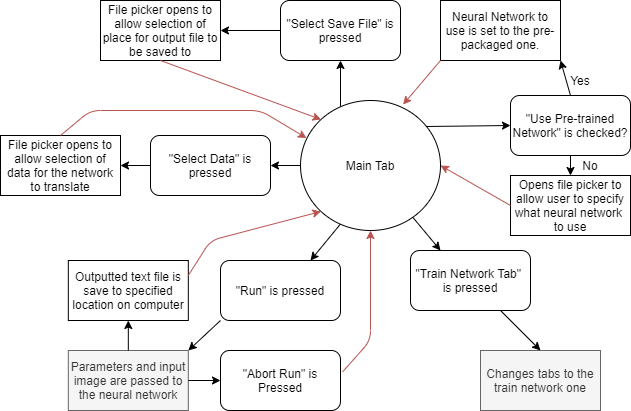

The diagram above was exported from draw.io. Its source (the exported page's mxGraphModel, read from the mxfile embedded in the PNG):
<mxGraphModel dx="782" dy="437" grid="1" gridSize="10" guides="1" tooltips="1" connect="1" arrows="1" fold="1" page="1" pageScale="1" pageWidth="827" pageHeight="1169" math="0" shadow="0">
  <root>
    <mxCell id="0" />
    <mxCell id="1" parent="0" />
    <mxCell id="iwyR1x93-WmsU0zXk5n7-1" value="&quot;Select Data&quot; is pressed" style="rounded=1;whiteSpace=wrap;html=1;" vertex="1" parent="1">
      <mxGeometry x="180" y="265" width="120" height="60" as="geometry" />
    </mxCell>
    <mxCell id="iwyR1x93-WmsU0zXk5n7-2" value="File picker opens to allow selection of data for the network to translate" style="rounded=0;whiteSpace=wrap;html=1;" vertex="1" parent="1">
      <mxGeometry x="30" y="265" width="120" height="60" as="geometry" />
    </mxCell>
    <mxCell id="iwyR1x93-WmsU0zXk5n7-3" value="Main Tab" style="ellipse;whiteSpace=wrap;html=1;" vertex="1" parent="1">
      <mxGeometry x="330" y="230" width="140" height="130" as="geometry" />
    </mxCell>
    <mxCell id="iwyR1x93-WmsU0zXk5n7-4" value="" style="endArrow=classic;html=1;exitX=0;exitY=0.5;exitDx=0;exitDy=0;entryX=1;entryY=0.5;entryDx=0;entryDy=0;" edge="1" parent="1" source="iwyR1x93-WmsU0zXk5n7-3" target="iwyR1x93-WmsU0zXk5n7-1">
      <mxGeometry width="50" height="50" relative="1" as="geometry">
        <mxPoint x="190" y="350" as="sourcePoint" />
        <mxPoint x="240" y="300" as="targetPoint" />
      </mxGeometry>
    </mxCell>
    <mxCell id="iwyR1x93-WmsU0zXk5n7-5" value="" style="endArrow=classic;html=1;exitX=0.285;exitY=0.951;exitDx=0;exitDy=0;entryX=0.75;entryY=0;entryDx=0;entryDy=0;exitPerimeter=0;" edge="1" parent="1" source="iwyR1x93-WmsU0zXk5n7-3" target="iwyR1x93-WmsU0zXk5n7-6">
      <mxGeometry width="50" height="50" relative="1" as="geometry">
        <mxPoint x="460.47999999999985" y="490.68999999999994" as="sourcePoint" />
        <mxPoint x="397.82" y="490" as="targetPoint" />
      </mxGeometry>
    </mxCell>
    <mxCell id="iwyR1x93-WmsU0zXk5n7-6" value="&quot;Run&quot; is pressed" style="rounded=1;whiteSpace=wrap;html=1;" vertex="1" parent="1">
      <mxGeometry x="250" y="390" width="120" height="60" as="geometry" />
    </mxCell>
    <mxCell id="iwyR1x93-WmsU0zXk5n7-7" value="" style="endArrow=classic;html=1;exitX=0;exitY=1;exitDx=0;exitDy=0;entryX=1;entryY=0;entryDx=0;entryDy=0;" edge="1" parent="1" source="iwyR1x93-WmsU0zXk5n7-6" target="iwyR1x93-WmsU0zXk5n7-8">
      <mxGeometry width="50" height="50" relative="1" as="geometry">
        <mxPoint x="187.82" y="530" as="sourcePoint" />
        <mxPoint x="237.82" y="490" as="targetPoint" />
      </mxGeometry>
    </mxCell>
    <mxCell id="iwyR1x93-WmsU0zXk5n7-8" value="Parameters and input image are passed to the neural network" style="rounded=0;whiteSpace=wrap;html=1;fillColor=#f5f5f5;strokeColor=#666666;fontColor=#333333;" vertex="1" parent="1">
      <mxGeometry x="97.82" y="480" width="120" height="60" as="geometry" />
    </mxCell>
    <mxCell id="iwyR1x93-WmsU0zXk5n7-9" value="&quot;Abort Run&quot; is Pressed" style="rounded=1;whiteSpace=wrap;html=1;" vertex="1" parent="1">
      <mxGeometry x="250" y="480" width="120" height="60" as="geometry" />
    </mxCell>
    <mxCell id="iwyR1x93-WmsU0zXk5n7-10" value="" style="endArrow=classic;html=1;exitX=1;exitY=0.5;exitDx=0;exitDy=0;entryX=0;entryY=0.5;entryDx=0;entryDy=0;" edge="1" parent="1" source="iwyR1x93-WmsU0zXk5n7-8" target="iwyR1x93-WmsU0zXk5n7-9">
      <mxGeometry width="50" height="50" relative="1" as="geometry">
        <mxPoint x="147.82" y="600" as="sourcePoint" />
        <mxPoint x="197.82" y="550" as="targetPoint" />
      </mxGeometry>
    </mxCell>
    <mxCell id="iwyR1x93-WmsU0zXk5n7-11" value="" style="endArrow=classic;html=1;exitX=1.018;exitY=0.355;exitDx=0;exitDy=0;entryX=0.5;entryY=1;entryDx=0;entryDy=0;exitPerimeter=0;fillColor=#f8cecc;strokeColor=#b85450;" edge="1" parent="1" source="iwyR1x93-WmsU0zXk5n7-9" target="iwyR1x93-WmsU0zXk5n7-3">
      <mxGeometry width="50" height="50" relative="1" as="geometry">
        <mxPoint x="207.82" y="590" as="sourcePoint" />
        <mxPoint x="457.82000000000136" y="515" as="targetPoint" />
        <Array as="points">
          <mxPoint x="400" y="470" />
        </Array>
      </mxGeometry>
    </mxCell>
    <mxCell id="iwyR1x93-WmsU0zXk5n7-12" value="Outputted text file is save to specified location on computer" style="rounded=0;whiteSpace=wrap;html=1;" vertex="1" parent="1">
      <mxGeometry x="97.82" y="390" width="120" height="60" as="geometry" />
    </mxCell>
    <mxCell id="iwyR1x93-WmsU0zXk5n7-13" value="" style="endArrow=classic;html=1;exitX=0.5;exitY=0;exitDx=0;exitDy=0;entryX=0.5;entryY=1;entryDx=0;entryDy=0;" edge="1" parent="1" source="iwyR1x93-WmsU0zXk5n7-8" target="iwyR1x93-WmsU0zXk5n7-12">
      <mxGeometry width="50" height="50" relative="1" as="geometry">
        <mxPoint x="97.82" y="400" as="sourcePoint" />
        <mxPoint x="147.82" y="350" as="targetPoint" />
      </mxGeometry>
    </mxCell>
    <mxCell id="iwyR1x93-WmsU0zXk5n7-14" value="" style="endArrow=classic;html=1;entryX=0;entryY=1;entryDx=0;entryDy=0;exitX=1;exitY=0.25;exitDx=0;exitDy=0;fillColor=#f8cecc;strokeColor=#b85450;" edge="1" parent="1" source="iwyR1x93-WmsU0zXk5n7-12" target="iwyR1x93-WmsU0zXk5n7-3">
      <mxGeometry width="50" height="50" relative="1" as="geometry">
        <mxPoint x="97.82" y="440" as="sourcePoint" />
        <mxPoint x="470.0000000000003" y="479.1199999999999" as="targetPoint" />
        <Array as="points">
          <mxPoint x="240" y="370" />
        </Array>
      </mxGeometry>
    </mxCell>
    <mxCell id="iwyR1x93-WmsU0zXk5n7-15" value="&quot;Select Save File&quot; is pressed" style="rounded=1;whiteSpace=wrap;html=1;" vertex="1" parent="1">
      <mxGeometry x="310" y="130" width="120" height="60" as="geometry" />
    </mxCell>
    <mxCell id="iwyR1x93-WmsU0zXk5n7-16" value="File picker opens to allow selection of place for output file to be saved to" style="rounded=0;whiteSpace=wrap;html=1;" vertex="1" parent="1">
      <mxGeometry x="130" y="130" width="120" height="60" as="geometry" />
    </mxCell>
    <mxCell id="iwyR1x93-WmsU0zXk5n7-17" value="&quot;Use Pre-trained Network&quot; is checked?" style="rounded=1;whiteSpace=wrap;html=1;" vertex="1" parent="1">
      <mxGeometry x="540" y="225" width="120" height="60" as="geometry" />
    </mxCell>
    <mxCell id="iwyR1x93-WmsU0zXk5n7-18" value="" style="endArrow=classic;html=1;exitX=0.9;exitY=0.2;exitDx=0;exitDy=0;entryX=0;entryY=0.5;entryDx=0;entryDy=0;exitPerimeter=0;" edge="1" parent="1" source="iwyR1x93-WmsU0zXk5n7-3" target="iwyR1x93-WmsU0zXk5n7-17">
      <mxGeometry width="50" height="50" relative="1" as="geometry">
        <mxPoint x="500" y="360" as="sourcePoint" />
        <mxPoint x="550" y="310" as="targetPoint" />
      </mxGeometry>
    </mxCell>
    <mxCell id="iwyR1x93-WmsU0zXk5n7-19" value="" style="endArrow=classic;html=1;exitX=0.5;exitY=0;exitDx=0;exitDy=0;entryX=1;entryY=1;entryDx=0;entryDy=0;" edge="1" parent="1" source="iwyR1x93-WmsU0zXk5n7-17" target="iwyR1x93-WmsU0zXk5n7-20">
      <mxGeometry width="50" height="50" relative="1" as="geometry">
        <mxPoint x="590" y="180" as="sourcePoint" />
        <mxPoint x="600" y="170" as="targetPoint" />
      </mxGeometry>
    </mxCell>
    <mxCell id="iwyR1x93-WmsU0zXk5n7-20" value="Neural Network to use is set to the pre-packaged one." style="rounded=0;whiteSpace=wrap;html=1;" vertex="1" parent="1">
      <mxGeometry x="470" y="130" width="120" height="60" as="geometry" />
    </mxCell>
    <mxCell id="iwyR1x93-WmsU0zXk5n7-21" value="Yes" style="text;html=1;strokeColor=none;fillColor=none;align=center;verticalAlign=middle;whiteSpace=wrap;rounded=0;" vertex="1" parent="1">
      <mxGeometry x="590" y="200" width="40" height="20" as="geometry" />
    </mxCell>
    <mxCell id="iwyR1x93-WmsU0zXk5n7-22" value="" style="endArrow=classic;html=1;exitX=0;exitY=1;exitDx=0;exitDy=0;entryX=0.733;entryY=0.031;entryDx=0;entryDy=0;entryPerimeter=0;fillColor=#f8cecc;strokeColor=#b85450;" edge="1" parent="1" source="iwyR1x93-WmsU0zXk5n7-20" target="iwyR1x93-WmsU0zXk5n7-3">
      <mxGeometry width="50" height="50" relative="1" as="geometry">
        <mxPoint x="570" y="400" as="sourcePoint" />
        <mxPoint x="620" y="350" as="targetPoint" />
      </mxGeometry>
    </mxCell>
    <mxCell id="iwyR1x93-WmsU0zXk5n7-23" value="" style="endArrow=classic;html=1;exitX=0.5;exitY=1;exitDx=0;exitDy=0;entryX=0.5;entryY=0;entryDx=0;entryDy=0;" edge="1" parent="1" source="iwyR1x93-WmsU0zXk5n7-17" target="iwyR1x93-WmsU0zXk5n7-24">
      <mxGeometry width="50" height="50" relative="1" as="geometry">
        <mxPoint x="650" y="350" as="sourcePoint" />
        <mxPoint x="640" y="290" as="targetPoint" />
      </mxGeometry>
    </mxCell>
    <mxCell id="iwyR1x93-WmsU0zXk5n7-24" value="Opens file picker to allow user to specify what neural network&amp;nbsp; to use" style="rounded=0;whiteSpace=wrap;html=1;" vertex="1" parent="1">
      <mxGeometry x="540" y="305" width="120" height="60" as="geometry" />
    </mxCell>
    <mxCell id="iwyR1x93-WmsU0zXk5n7-25" value="No" style="text;html=1;strokeColor=none;fillColor=none;align=center;verticalAlign=middle;whiteSpace=wrap;rounded=0;" vertex="1" parent="1">
      <mxGeometry x="600" y="285" width="40" height="20" as="geometry" />
    </mxCell>
    <mxCell id="iwyR1x93-WmsU0zXk5n7-26" value="" style="endArrow=classic;html=1;exitX=0;exitY=0.5;exitDx=0;exitDy=0;entryX=1;entryY=0.5;entryDx=0;entryDy=0;" edge="1" parent="1" source="iwyR1x93-WmsU0zXk5n7-1" target="iwyR1x93-WmsU0zXk5n7-2">
      <mxGeometry width="50" height="50" relative="1" as="geometry">
        <mxPoint x="130" y="290" as="sourcePoint" />
        <mxPoint x="190" y="110" as="targetPoint" />
      </mxGeometry>
    </mxCell>
    <mxCell id="iwyR1x93-WmsU0zXk5n7-27" value="" style="endArrow=classic;html=1;exitX=0.5;exitY=0;exitDx=0;exitDy=0;entryX=0.043;entryY=0.289;entryDx=0;entryDy=0;entryPerimeter=0;fillColor=#f8cecc;strokeColor=#b85450;" edge="1" parent="1" source="iwyR1x93-WmsU0zXk5n7-2" target="iwyR1x93-WmsU0zXk5n7-3">
      <mxGeometry width="50" height="50" relative="1" as="geometry">
        <mxPoint x="200" y="200" as="sourcePoint" />
        <mxPoint x="250" y="150" as="targetPoint" />
        <Array as="points">
          <mxPoint x="120" y="240" />
          <mxPoint x="290" y="240" />
        </Array>
      </mxGeometry>
    </mxCell>
    <mxCell id="iwyR1x93-WmsU0zXk5n7-28" value="" style="endArrow=classic;html=1;exitX=0;exitY=0.5;exitDx=0;exitDy=0;entryX=1;entryY=0.5;entryDx=0;entryDy=0;" edge="1" parent="1" source="iwyR1x93-WmsU0zXk5n7-15" target="iwyR1x93-WmsU0zXk5n7-16">
      <mxGeometry width="50" height="50" relative="1" as="geometry">
        <mxPoint x="318.6400000000001" y="109.36000000000001" as="sourcePoint" />
        <mxPoint x="290" y="50" as="targetPoint" />
      </mxGeometry>
    </mxCell>
    <mxCell id="iwyR1x93-WmsU0zXk5n7-29" value="" style="endArrow=classic;html=1;exitX=0.5;exitY=1;exitDx=0;exitDy=0;entryX=0;entryY=0;entryDx=0;entryDy=0;fillColor=#f8cecc;strokeColor=#b85450;" edge="1" parent="1" source="iwyR1x93-WmsU0zXk5n7-16" target="iwyR1x93-WmsU0zXk5n7-3">
      <mxGeometry width="50" height="50" relative="1" as="geometry">
        <mxPoint x="180" y="220" as="sourcePoint" />
        <mxPoint x="230" y="170" as="targetPoint" />
        <Array as="points" />
      </mxGeometry>
    </mxCell>
    <mxCell id="iwyR1x93-WmsU0zXk5n7-30" value="" style="endArrow=classic;html=1;exitX=0;exitY=0.5;exitDx=0;exitDy=0;entryX=1;entryY=0.5;entryDx=0;entryDy=0;fillColor=#f8cecc;strokeColor=#b85450;" edge="1" parent="1" source="iwyR1x93-WmsU0zXk5n7-24" target="iwyR1x93-WmsU0zXk5n7-3">
      <mxGeometry width="50" height="50" relative="1" as="geometry">
        <mxPoint x="510" y="430" as="sourcePoint" />
        <mxPoint x="560" y="380" as="targetPoint" />
        <Array as="points" />
      </mxGeometry>
    </mxCell>
    <mxCell id="iwyR1x93-WmsU0zXk5n7-31" value="" style="endArrow=classic;html=1;exitX=0.801;exitY=0.897;exitDx=0;exitDy=0;exitPerimeter=0;entryX=0.25;entryY=0;entryDx=0;entryDy=0;" edge="1" parent="1" source="iwyR1x93-WmsU0zXk5n7-3" target="iwyR1x93-WmsU0zXk5n7-32">
      <mxGeometry width="50" height="50" relative="1" as="geometry">
        <mxPoint x="490" y="500" as="sourcePoint" />
        <mxPoint x="490" y="400" as="targetPoint" />
      </mxGeometry>
    </mxCell>
    <mxCell id="iwyR1x93-WmsU0zXk5n7-32" value="&quot;Train Network Tab&quot;&amp;nbsp; is pressed" style="rounded=1;whiteSpace=wrap;html=1;" vertex="1" parent="1">
      <mxGeometry x="440" y="380" width="120" height="60" as="geometry" />
    </mxCell>
    <mxCell id="iwyR1x93-WmsU0zXk5n7-33" value="Changes tabs to the train network one" style="rounded=0;whiteSpace=wrap;html=1;fillColor=#f5f5f5;strokeColor=#666666;fontColor=#333333;" vertex="1" parent="1">
      <mxGeometry x="510" y="480" width="120" height="60" as="geometry" />
    </mxCell>
    <mxCell id="iwyR1x93-WmsU0zXk5n7-34" value="" style="endArrow=classic;html=1;exitX=0.75;exitY=1;exitDx=0;exitDy=0;entryX=0.5;entryY=0;entryDx=0;entryDy=0;" edge="1" parent="1" source="iwyR1x93-WmsU0zXk5n7-32" target="iwyR1x93-WmsU0zXk5n7-33">
      <mxGeometry width="50" height="50" relative="1" as="geometry">
        <mxPoint x="530" y="560" as="sourcePoint" />
        <mxPoint x="580" y="510" as="targetPoint" />
      </mxGeometry>
    </mxCell>
    <mxCell id="iwyR1x93-WmsU0zXk5n7-35" value="" style="endArrow=classic;html=1;entryX=0.5;entryY=1;entryDx=0;entryDy=0;" edge="1" parent="1" target="iwyR1x93-WmsU0zXk5n7-15">
      <mxGeometry width="50" height="50" relative="1" as="geometry">
        <mxPoint x="370" y="236" as="sourcePoint" />
        <mxPoint x="90" y="180" as="targetPoint" />
      </mxGeometry>
    </mxCell>
  </root>
</mxGraphModel>